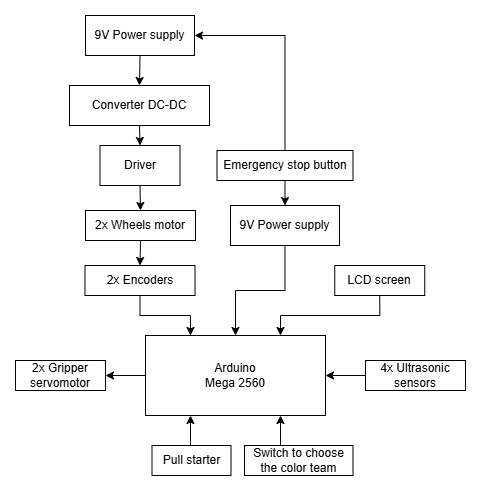

The diagram above was exported from draw.io. Its source (the exported page's mxGraphModel, read from the mxfile embedded in the PNG):
<mxGraphModel dx="1044" dy="527" grid="1" gridSize="10" guides="1" tooltips="1" connect="1" arrows="1" fold="1" page="1" pageScale="1" pageWidth="827" pageHeight="1169" math="0" shadow="0">
  <root>
    <mxCell id="0" />
    <mxCell id="1" parent="0" />
    <mxCell id="pNZd3YQMxbpETggX8VrW-2" value="4x Ultrasonic sensors" style="rounded=0;whiteSpace=wrap;html=1;" parent="1" vertex="1">
      <mxGeometry x="440" y="365" width="100" height="30" as="geometry" />
    </mxCell>
    <mxCell id="pNZd3YQMxbpETggX8VrW-5" value="9V Power supply" style="rounded=0;whiteSpace=wrap;html=1;fillStyle=auto;fillColor=default;" parent="1" vertex="1">
      <mxGeometry x="160" y="20" width="109" height="40" as="geometry" />
    </mxCell>
    <mxCell id="E2u8SiJ7UVuicI13Jll5-5" style="edgeStyle=orthogonalEdgeStyle;rounded=0;orthogonalLoop=1;jettySize=auto;html=1;exitX=0.5;exitY=1;exitDx=0;exitDy=0;entryX=0.5;entryY=0;entryDx=0;entryDy=0;" parent="1" source="pNZd3YQMxbpETggX8VrW-6" target="pNZd3YQMxbpETggX8VrW-20" edge="1">
      <mxGeometry relative="1" as="geometry" />
    </mxCell>
    <mxCell id="pNZd3YQMxbpETggX8VrW-6" value="&lt;div style=&quot;text-align: left;&quot;&gt;Converter DC-DC&lt;/div&gt;" style="rounded=0;whiteSpace=wrap;html=1;" parent="1" vertex="1">
      <mxGeometry x="144" y="90" width="140" height="40" as="geometry" />
    </mxCell>
    <mxCell id="ZhtLZJl-H-4JEsp8dtIB-13" style="edgeStyle=orthogonalEdgeStyle;rounded=0;orthogonalLoop=1;jettySize=auto;html=1;exitX=0.5;exitY=0;exitDx=0;exitDy=0;entryX=1;entryY=0.5;entryDx=0;entryDy=0;" edge="1" parent="1" source="pNZd3YQMxbpETggX8VrW-7" target="pNZd3YQMxbpETggX8VrW-5">
      <mxGeometry relative="1" as="geometry" />
    </mxCell>
    <mxCell id="ZhtLZJl-H-4JEsp8dtIB-14" style="edgeStyle=orthogonalEdgeStyle;rounded=0;orthogonalLoop=1;jettySize=auto;html=1;exitX=0.5;exitY=1;exitDx=0;exitDy=0;entryX=0.5;entryY=0;entryDx=0;entryDy=0;" edge="1" parent="1" source="pNZd3YQMxbpETggX8VrW-7" target="E2u8SiJ7UVuicI13Jll5-1">
      <mxGeometry relative="1" as="geometry" />
    </mxCell>
    <mxCell id="pNZd3YQMxbpETggX8VrW-7" value="Emergency stop&lt;span style=&quot;background-color: transparent; color: light-dark(rgb(0, 0, 0), rgb(255, 255, 255));&quot;&gt;&amp;nbsp;button&lt;/span&gt;" style="rounded=0;whiteSpace=wrap;html=1;" parent="1" vertex="1">
      <mxGeometry x="291.5" y="155" width="136" height="30" as="geometry" />
    </mxCell>
    <mxCell id="ZhtLZJl-H-4JEsp8dtIB-6" style="edgeStyle=orthogonalEdgeStyle;rounded=0;orthogonalLoop=1;jettySize=auto;html=1;exitX=0.5;exitY=1;exitDx=0;exitDy=0;entryX=0.5;entryY=0;entryDx=0;entryDy=0;" edge="1" parent="1" source="pNZd3YQMxbpETggX8VrW-10" target="ZhtLZJl-H-4JEsp8dtIB-7">
      <mxGeometry relative="1" as="geometry" />
    </mxCell>
    <mxCell id="pNZd3YQMxbpETggX8VrW-10" value="2x Wheels motor" style="rounded=0;whiteSpace=wrap;html=1;" parent="1" vertex="1">
      <mxGeometry x="160" y="215" width="110" height="30" as="geometry" />
    </mxCell>
    <mxCell id="ZhtLZJl-H-4JEsp8dtIB-3" style="edgeStyle=orthogonalEdgeStyle;rounded=0;orthogonalLoop=1;jettySize=auto;html=1;exitX=0.5;exitY=1;exitDx=0;exitDy=0;entryX=0.75;entryY=0;entryDx=0;entryDy=0;" edge="1" parent="1" source="pNZd3YQMxbpETggX8VrW-11" target="pNZd3YQMxbpETggX8VrW-13">
      <mxGeometry relative="1" as="geometry" />
    </mxCell>
    <mxCell id="pNZd3YQMxbpETggX8VrW-11" value="LCD screen" style="rounded=0;whiteSpace=wrap;html=1;" parent="1" vertex="1">
      <mxGeometry x="409.25" y="270" width="90" height="30" as="geometry" />
    </mxCell>
    <mxCell id="pNZd3YQMxbpETggX8VrW-12" value="Switch to choose the color team" style="rounded=0;whiteSpace=wrap;html=1;" parent="1" vertex="1">
      <mxGeometry x="319" y="450" width="108.5" height="30" as="geometry" />
    </mxCell>
    <mxCell id="E2u8SiJ7UVuicI13Jll5-4" style="edgeStyle=orthogonalEdgeStyle;rounded=0;orthogonalLoop=1;jettySize=auto;html=1;exitX=0;exitY=0.5;exitDx=0;exitDy=0;" parent="1" source="pNZd3YQMxbpETggX8VrW-13" target="E2u8SiJ7UVuicI13Jll5-3" edge="1">
      <mxGeometry relative="1" as="geometry" />
    </mxCell>
    <mxCell id="pNZd3YQMxbpETggX8VrW-13" value="Arduino&lt;div&gt;Mega 2560&lt;/div&gt;" style="rounded=0;whiteSpace=wrap;html=1;" parent="1" vertex="1">
      <mxGeometry x="220" y="340" width="180" height="80" as="geometry" />
    </mxCell>
    <mxCell id="pNZd3YQMxbpETggX8VrW-16" style="edgeStyle=orthogonalEdgeStyle;rounded=0;orthogonalLoop=1;jettySize=auto;html=1;" parent="1" edge="1" target="pNZd3YQMxbpETggX8VrW-13">
      <mxGeometry relative="1" as="geometry">
        <mxPoint x="355" y="450" as="sourcePoint" />
        <mxPoint x="370" y="389.66" as="targetPoint" />
        <Array as="points">
          <mxPoint x="355" y="450" />
        </Array>
      </mxGeometry>
    </mxCell>
    <mxCell id="ZhtLZJl-H-4JEsp8dtIB-11" style="edgeStyle=orthogonalEdgeStyle;rounded=0;orthogonalLoop=1;jettySize=auto;html=1;exitX=0.5;exitY=1;exitDx=0;exitDy=0;entryX=0.5;entryY=0;entryDx=0;entryDy=0;" edge="1" parent="1" source="pNZd3YQMxbpETggX8VrW-20" target="pNZd3YQMxbpETggX8VrW-10">
      <mxGeometry relative="1" as="geometry" />
    </mxCell>
    <mxCell id="pNZd3YQMxbpETggX8VrW-20" value="Driver" style="rounded=0;whiteSpace=wrap;html=1;" parent="1" vertex="1">
      <mxGeometry x="174.5" y="150" width="80" height="40" as="geometry" />
    </mxCell>
    <mxCell id="pNZd3YQMxbpETggX8VrW-21" value="" style="endArrow=classic;html=1;rounded=0;exitX=0.5;exitY=1;exitDx=0;exitDy=0;entryX=0.5;entryY=0;entryDx=0;entryDy=0;" parent="1" source="pNZd3YQMxbpETggX8VrW-5" target="pNZd3YQMxbpETggX8VrW-6" edge="1">
      <mxGeometry width="50" height="50" relative="1" as="geometry">
        <mxPoint x="137" y="150" as="sourcePoint" />
        <mxPoint x="215" y="258" as="targetPoint" />
      </mxGeometry>
    </mxCell>
    <mxCell id="pNZd3YQMxbpETggX8VrW-26" value="" style="endArrow=classic;html=1;rounded=0;exitX=0;exitY=0.5;exitDx=0;exitDy=0;" parent="1" source="pNZd3YQMxbpETggX8VrW-2" edge="1">
      <mxGeometry width="50" height="50" relative="1" as="geometry">
        <mxPoint x="140" y="490" as="sourcePoint" />
        <mxPoint x="400" y="380" as="targetPoint" />
      </mxGeometry>
    </mxCell>
    <mxCell id="ZhtLZJl-H-4JEsp8dtIB-5" style="edgeStyle=orthogonalEdgeStyle;rounded=0;orthogonalLoop=1;jettySize=auto;html=1;exitX=0.5;exitY=1;exitDx=0;exitDy=0;" edge="1" parent="1" source="E2u8SiJ7UVuicI13Jll5-1" target="pNZd3YQMxbpETggX8VrW-13">
      <mxGeometry relative="1" as="geometry" />
    </mxCell>
    <mxCell id="E2u8SiJ7UVuicI13Jll5-1" value="9V Power supply" style="rounded=0;whiteSpace=wrap;html=1;" parent="1" vertex="1">
      <mxGeometry x="305" y="210" width="109" height="40" as="geometry" />
    </mxCell>
    <mxCell id="E2u8SiJ7UVuicI13Jll5-6" style="edgeStyle=orthogonalEdgeStyle;rounded=0;orthogonalLoop=1;jettySize=auto;html=1;exitX=0.5;exitY=0;exitDx=0;exitDy=0;entryX=0.25;entryY=1;entryDx=0;entryDy=0;" parent="1" source="E2u8SiJ7UVuicI13Jll5-2" target="pNZd3YQMxbpETggX8VrW-13" edge="1">
      <mxGeometry relative="1" as="geometry" />
    </mxCell>
    <mxCell id="E2u8SiJ7UVuicI13Jll5-2" value="Pull starter" style="rounded=0;whiteSpace=wrap;html=1;" parent="1" vertex="1">
      <mxGeometry x="226.5" y="450" width="79" height="30" as="geometry" />
    </mxCell>
    <mxCell id="E2u8SiJ7UVuicI13Jll5-3" value="&lt;div&gt;&lt;span style=&quot;background-color: transparent; color: light-dark(rgb(0, 0, 0), rgb(255, 255, 255));&quot;&gt;2&lt;/span&gt;&lt;span style=&quot;background-color: transparent; color: light-dark(rgb(0, 0, 0), rgb(255, 255, 255));&quot;&gt;x Gripper servomotor&lt;/span&gt;&lt;/div&gt;" style="rounded=0;whiteSpace=wrap;html=1;" parent="1" vertex="1">
      <mxGeometry x="90" y="365" width="90" height="30" as="geometry" />
    </mxCell>
    <mxCell id="ZhtLZJl-H-4JEsp8dtIB-12" style="edgeStyle=orthogonalEdgeStyle;rounded=0;orthogonalLoop=1;jettySize=auto;html=1;exitX=0.5;exitY=1;exitDx=0;exitDy=0;entryX=0.25;entryY=0;entryDx=0;entryDy=0;" edge="1" parent="1" source="ZhtLZJl-H-4JEsp8dtIB-7" target="pNZd3YQMxbpETggX8VrW-13">
      <mxGeometry relative="1" as="geometry" />
    </mxCell>
    <mxCell id="ZhtLZJl-H-4JEsp8dtIB-7" value="2x Encoders" style="rounded=0;whiteSpace=wrap;html=1;" vertex="1" parent="1">
      <mxGeometry x="159.5" y="270" width="110" height="30" as="geometry" />
    </mxCell>
  </root>
</mxGraphModel>